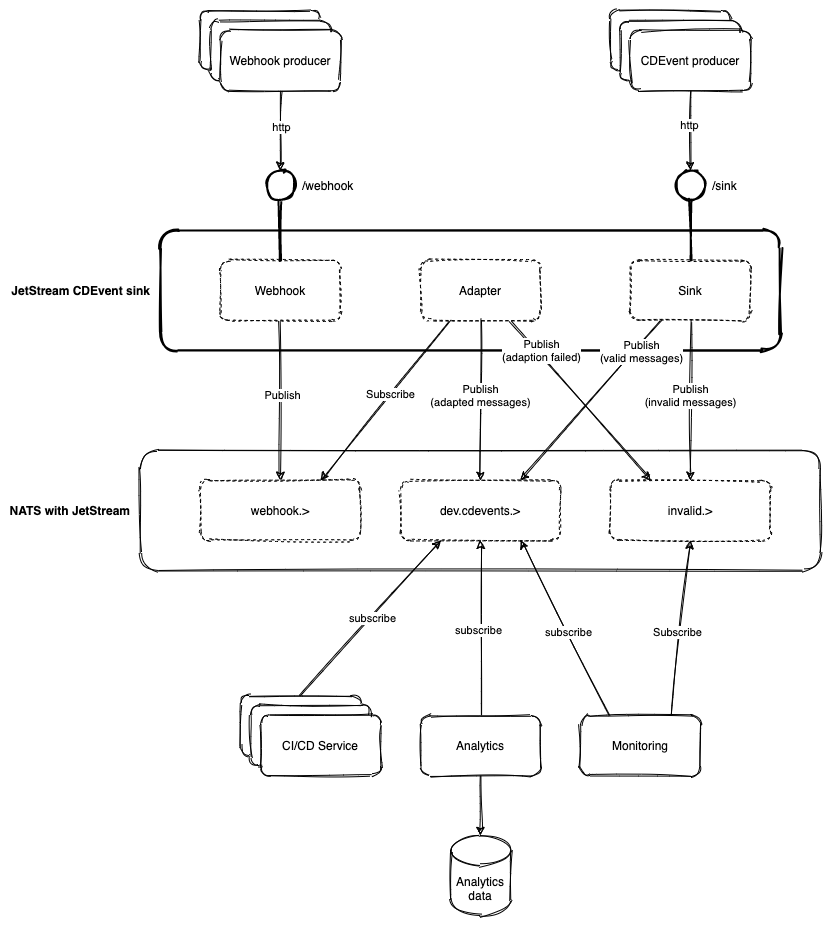

The diagram above was exported from draw.io. Its source (the exported page's mxGraphModel, read from the mxfile embedded in the PNG):
<mxGraphModel dx="1199" dy="1164" grid="1" gridSize="10" guides="1" tooltips="1" connect="1" arrows="1" fold="1" page="1" pageScale="1" pageWidth="1654" pageHeight="1169" math="0" shadow="0">
  <root>
    <mxCell id="0" />
    <mxCell id="1" parent="0" />
    <mxCell id="2Oaz2MoC0EQJPYMRsD4g-6" value="JetStream CDEvent sink" style="rounded=1;whiteSpace=wrap;html=1;labelPosition=left;verticalLabelPosition=middle;align=right;verticalAlign=middle;strokeWidth=2;fontStyle=1;spacing=10;sketch=1;" parent="1" vertex="1">
      <mxGeometry x="180" y="280" width="620" height="120" as="geometry" />
    </mxCell>
    <mxCell id="2Oaz2MoC0EQJPYMRsD4g-14" style="edgeStyle=none;rounded=0;orthogonalLoop=1;jettySize=auto;html=1;exitX=0.5;exitY=1;exitDx=0;exitDy=0;sketch=1;entryX=0.5;entryY=0;entryDx=0;entryDy=0;" parent="1" source="6_xSUY2TTuxxl_a3ti_Q-6" target="6_xSUY2TTuxxl_a3ti_Q-34" edge="1">
      <mxGeometry relative="1" as="geometry">
        <mxPoint x="220" y="230" as="targetPoint" />
      </mxGeometry>
    </mxCell>
    <mxCell id="2Oaz2MoC0EQJPYMRsD4g-21" value="http" style="edgeLabel;html=1;align=center;verticalAlign=middle;resizable=0;points=[];sketch=1;" parent="2Oaz2MoC0EQJPYMRsD4g-14" vertex="1" connectable="0">
      <mxGeometry x="-0.0959" relative="1" as="geometry">
        <mxPoint as="offset" />
      </mxGeometry>
    </mxCell>
    <mxCell id="2Oaz2MoC0EQJPYMRsD4g-3" value="Service with&lt;br&gt;webhook" style="rounded=1;whiteSpace=wrap;html=1;sketch=1;" parent="1" vertex="1">
      <mxGeometry x="220" y="60" width="120" height="60" as="geometry" />
    </mxCell>
    <mxCell id="2Oaz2MoC0EQJPYMRsD4g-13" style="edgeStyle=none;rounded=0;orthogonalLoop=1;jettySize=auto;html=1;exitX=0.5;exitY=1;exitDx=0;exitDy=0;sketch=1;" parent="1" source="6_xSUY2TTuxxl_a3ti_Q-9" target="6_xSUY2TTuxxl_a3ti_Q-33" edge="1">
      <mxGeometry relative="1" as="geometry">
        <mxPoint x="510" y="160" as="sourcePoint" />
        <mxPoint x="800" y="200" as="targetPoint" />
      </mxGeometry>
    </mxCell>
    <mxCell id="2Oaz2MoC0EQJPYMRsD4g-22" value="http" style="edgeLabel;html=1;align=center;verticalAlign=middle;resizable=0;points=[];sketch=1;" parent="2Oaz2MoC0EQJPYMRsD4g-13" vertex="1" connectable="0">
      <mxGeometry x="-0.1584" y="-2" relative="1" as="geometry">
        <mxPoint as="offset" />
      </mxGeometry>
    </mxCell>
    <mxCell id="2Oaz2MoC0EQJPYMRsD4g-7" value="NATS with JetStream" style="rounded=1;whiteSpace=wrap;html=1;labelPosition=left;verticalLabelPosition=middle;align=right;verticalAlign=middle;fontStyle=1;spacing=10;sketch=1;" parent="1" vertex="1">
      <mxGeometry x="160" y="500" width="680" height="120" as="geometry" />
    </mxCell>
    <mxCell id="6_xSUY2TTuxxl_a3ti_Q-27" style="rounded=0;sketch=1;orthogonalLoop=1;jettySize=auto;html=1;exitX=0.25;exitY=1;exitDx=0;exitDy=0;entryX=0.75;entryY=0;entryDx=0;entryDy=0;" edge="1" parent="1" source="2Oaz2MoC0EQJPYMRsD4g-8" target="6_xSUY2TTuxxl_a3ti_Q-26">
      <mxGeometry relative="1" as="geometry">
        <mxPoint x="330" y="480" as="targetPoint" />
      </mxGeometry>
    </mxCell>
    <mxCell id="6_xSUY2TTuxxl_a3ti_Q-28" value="Subscribe" style="edgeLabel;html=1;align=center;verticalAlign=middle;resizable=0;points=[];" vertex="1" connectable="0" parent="6_xSUY2TTuxxl_a3ti_Q-27">
      <mxGeometry x="-0.0833" y="-1" relative="1" as="geometry">
        <mxPoint y="1" as="offset" />
      </mxGeometry>
    </mxCell>
    <mxCell id="2Oaz2MoC0EQJPYMRsD4g-8" value="Adapter" style="rounded=1;whiteSpace=wrap;html=1;sketch=1;dashed=1;" parent="1" vertex="1">
      <mxGeometry x="440" y="310" width="120" height="60" as="geometry" />
    </mxCell>
    <mxCell id="2Oaz2MoC0EQJPYMRsD4g-9" value="Sink" style="rounded=1;whiteSpace=wrap;html=1;sketch=1;dashed=1;" parent="1" vertex="1">
      <mxGeometry x="650" y="310" width="120" height="60" as="geometry" />
    </mxCell>
    <mxCell id="2Oaz2MoC0EQJPYMRsD4g-11" value="dev.cdevents.&amp;gt;" style="rounded=1;whiteSpace=wrap;html=1;sketch=1;dashed=1;" parent="1" vertex="1">
      <mxGeometry x="420" y="530" width="160" height="60" as="geometry" />
    </mxCell>
    <mxCell id="2Oaz2MoC0EQJPYMRsD4g-24" value="CI/CD Service" style="rounded=1;whiteSpace=wrap;html=1;sketch=1;" parent="1" vertex="1">
      <mxGeometry x="260" y="745" width="120" height="60" as="geometry" />
    </mxCell>
    <mxCell id="2Oaz2MoC0EQJPYMRsD4g-25" value="CI/CD Service" style="rounded=1;whiteSpace=wrap;html=1;sketch=1;" parent="1" vertex="1">
      <mxGeometry x="270" y="755" width="120" height="60" as="geometry" />
    </mxCell>
    <mxCell id="2Oaz2MoC0EQJPYMRsD4g-29" style="edgeStyle=none;rounded=0;orthogonalLoop=1;jettySize=auto;html=1;exitX=0.5;exitY=0;exitDx=0;exitDy=0;entryX=0.25;entryY=1;entryDx=0;entryDy=0;sketch=1;" parent="1" source="2Oaz2MoC0EQJPYMRsD4g-24" target="2Oaz2MoC0EQJPYMRsD4g-11" edge="1">
      <mxGeometry relative="1" as="geometry" />
    </mxCell>
    <mxCell id="2Oaz2MoC0EQJPYMRsD4g-36" value="subscribe" style="edgeLabel;html=1;align=center;verticalAlign=middle;resizable=0;points=[];sketch=1;" parent="2Oaz2MoC0EQJPYMRsD4g-29" vertex="1" connectable="0">
      <mxGeometry x="0.0033" y="-1" relative="1" as="geometry">
        <mxPoint as="offset" />
      </mxGeometry>
    </mxCell>
    <mxCell id="2Oaz2MoC0EQJPYMRsD4g-26" value="CI/CD Service" style="rounded=1;whiteSpace=wrap;html=1;sketch=1;" parent="1" vertex="1">
      <mxGeometry x="280" y="765" width="120" height="60" as="geometry" />
    </mxCell>
    <mxCell id="2Oaz2MoC0EQJPYMRsD4g-30" style="edgeStyle=none;rounded=0;orthogonalLoop=1;jettySize=auto;html=1;exitX=0.25;exitY=0;exitDx=0;exitDy=0;entryX=0.75;entryY=1;entryDx=0;entryDy=0;sketch=1;" parent="1" source="2Oaz2MoC0EQJPYMRsD4g-27" target="2Oaz2MoC0EQJPYMRsD4g-11" edge="1">
      <mxGeometry relative="1" as="geometry" />
    </mxCell>
    <mxCell id="2Oaz2MoC0EQJPYMRsD4g-35" value="subscribe" style="edgeLabel;html=1;align=center;verticalAlign=middle;resizable=0;points=[];sketch=1;" parent="2Oaz2MoC0EQJPYMRsD4g-30" vertex="1" connectable="0">
      <mxGeometry x="-0.0452" relative="1" as="geometry">
        <mxPoint as="offset" />
      </mxGeometry>
    </mxCell>
    <mxCell id="6_xSUY2TTuxxl_a3ti_Q-31" style="edgeStyle=none;rounded=0;sketch=1;orthogonalLoop=1;jettySize=auto;html=1;exitX=0.75;exitY=0;exitDx=0;exitDy=0;entryX=0.5;entryY=1;entryDx=0;entryDy=0;" edge="1" parent="1" source="2Oaz2MoC0EQJPYMRsD4g-27" target="2Oaz2MoC0EQJPYMRsD4g-37">
      <mxGeometry relative="1" as="geometry" />
    </mxCell>
    <mxCell id="6_xSUY2TTuxxl_a3ti_Q-32" value="Subscribe" style="edgeLabel;html=1;align=center;verticalAlign=middle;resizable=0;points=[];" vertex="1" connectable="0" parent="6_xSUY2TTuxxl_a3ti_Q-31">
      <mxGeometry x="-0.0434" y="3" relative="1" as="geometry">
        <mxPoint as="offset" />
      </mxGeometry>
    </mxCell>
    <mxCell id="2Oaz2MoC0EQJPYMRsD4g-27" value="Monitoring" style="rounded=1;whiteSpace=wrap;html=1;sketch=1;" parent="1" vertex="1">
      <mxGeometry x="600" y="765" width="120" height="60" as="geometry" />
    </mxCell>
    <mxCell id="2Oaz2MoC0EQJPYMRsD4g-31" style="edgeStyle=none;rounded=0;orthogonalLoop=1;jettySize=auto;html=1;exitX=0.5;exitY=0;exitDx=0;exitDy=0;entryX=0.5;entryY=1;entryDx=0;entryDy=0;sketch=1;" parent="1" source="2Oaz2MoC0EQJPYMRsD4g-28" target="2Oaz2MoC0EQJPYMRsD4g-11" edge="1">
      <mxGeometry relative="1" as="geometry" />
    </mxCell>
    <mxCell id="2Oaz2MoC0EQJPYMRsD4g-34" value="subscribe" style="edgeLabel;html=1;align=center;verticalAlign=middle;resizable=0;points=[];sketch=1;" parent="2Oaz2MoC0EQJPYMRsD4g-31" vertex="1" connectable="0">
      <mxGeometry x="-0.0169" y="3" relative="1" as="geometry">
        <mxPoint as="offset" />
      </mxGeometry>
    </mxCell>
    <mxCell id="2Oaz2MoC0EQJPYMRsD4g-33" style="edgeStyle=none;rounded=0;orthogonalLoop=1;jettySize=auto;html=1;exitX=0.5;exitY=1;exitDx=0;exitDy=0;entryX=0.5;entryY=0;entryDx=0;entryDy=0;entryPerimeter=0;sketch=1;" parent="1" source="2Oaz2MoC0EQJPYMRsD4g-28" target="2Oaz2MoC0EQJPYMRsD4g-32" edge="1">
      <mxGeometry relative="1" as="geometry" />
    </mxCell>
    <mxCell id="2Oaz2MoC0EQJPYMRsD4g-28" value="Analytics" style="rounded=1;whiteSpace=wrap;html=1;sketch=1;" parent="1" vertex="1">
      <mxGeometry x="440" y="765" width="120" height="60" as="geometry" />
    </mxCell>
    <mxCell id="2Oaz2MoC0EQJPYMRsD4g-32" value="Analytics&lt;br&gt;data" style="shape=cylinder3;whiteSpace=wrap;html=1;boundedLbl=1;backgroundOutline=1;size=15;sketch=1;" parent="1" vertex="1">
      <mxGeometry x="470" y="885" width="60" height="80" as="geometry" />
    </mxCell>
    <mxCell id="2Oaz2MoC0EQJPYMRsD4g-37" value="invalid.&amp;gt;" style="rounded=1;whiteSpace=wrap;html=1;sketch=1;dashed=1;" parent="1" vertex="1">
      <mxGeometry x="630" y="530" width="160" height="60" as="geometry" />
    </mxCell>
    <mxCell id="6_xSUY2TTuxxl_a3ti_Q-5" value="Service with&lt;br&gt;webhook" style="rounded=1;whiteSpace=wrap;html=1;sketch=1;" vertex="1" parent="1">
      <mxGeometry x="230" y="70" width="120" height="60" as="geometry" />
    </mxCell>
    <mxCell id="6_xSUY2TTuxxl_a3ti_Q-6" value="Webhook producer" style="rounded=1;whiteSpace=wrap;html=1;sketch=1;" vertex="1" parent="1">
      <mxGeometry x="240" y="80" width="120" height="60" as="geometry" />
    </mxCell>
    <mxCell id="6_xSUY2TTuxxl_a3ti_Q-7" value="Service with&lt;br&gt;webhook" style="rounded=1;whiteSpace=wrap;html=1;sketch=1;" vertex="1" parent="1">
      <mxGeometry x="630" y="60" width="120" height="60" as="geometry" />
    </mxCell>
    <mxCell id="6_xSUY2TTuxxl_a3ti_Q-8" value="Service with&lt;br&gt;webhook" style="rounded=1;whiteSpace=wrap;html=1;sketch=1;" vertex="1" parent="1">
      <mxGeometry x="640" y="70" width="120" height="60" as="geometry" />
    </mxCell>
    <mxCell id="6_xSUY2TTuxxl_a3ti_Q-9" value="CDEvent producer" style="rounded=1;whiteSpace=wrap;html=1;sketch=1;" vertex="1" parent="1">
      <mxGeometry x="650" y="80" width="120" height="60" as="geometry" />
    </mxCell>
    <mxCell id="6_xSUY2TTuxxl_a3ti_Q-29" style="edgeStyle=none;rounded=0;sketch=1;orthogonalLoop=1;jettySize=auto;html=1;exitX=0.5;exitY=1;exitDx=0;exitDy=0;entryX=0.5;entryY=0;entryDx=0;entryDy=0;" edge="1" parent="1" source="6_xSUY2TTuxxl_a3ti_Q-25" target="6_xSUY2TTuxxl_a3ti_Q-26">
      <mxGeometry relative="1" as="geometry" />
    </mxCell>
    <mxCell id="6_xSUY2TTuxxl_a3ti_Q-30" value="Publish" style="edgeLabel;html=1;align=center;verticalAlign=middle;resizable=0;points=[];" vertex="1" connectable="0" parent="6_xSUY2TTuxxl_a3ti_Q-29">
      <mxGeometry x="-0.075" y="1" relative="1" as="geometry">
        <mxPoint as="offset" />
      </mxGeometry>
    </mxCell>
    <mxCell id="6_xSUY2TTuxxl_a3ti_Q-35" style="edgeStyle=none;rounded=0;sketch=1;orthogonalLoop=1;jettySize=auto;html=1;exitX=0.5;exitY=0;exitDx=0;exitDy=0;entryX=0.5;entryY=1;entryDx=0;entryDy=0;endArrow=none;endFill=0;strokeWidth=2;" edge="1" parent="1" source="6_xSUY2TTuxxl_a3ti_Q-25" target="6_xSUY2TTuxxl_a3ti_Q-34">
      <mxGeometry relative="1" as="geometry" />
    </mxCell>
    <mxCell id="6_xSUY2TTuxxl_a3ti_Q-25" value="Webhook" style="rounded=1;whiteSpace=wrap;html=1;sketch=1;dashed=1;" vertex="1" parent="1">
      <mxGeometry x="240" y="310" width="120" height="60" as="geometry" />
    </mxCell>
    <mxCell id="6_xSUY2TTuxxl_a3ti_Q-26" value="webhook.&amp;gt;" style="rounded=1;whiteSpace=wrap;html=1;sketch=1;dashed=1;" vertex="1" parent="1">
      <mxGeometry x="220" y="530" width="160" height="60" as="geometry" />
    </mxCell>
    <mxCell id="6_xSUY2TTuxxl_a3ti_Q-33" value="/sink" style="ellipse;whiteSpace=wrap;html=1;aspect=fixed;sketch=1;strokeWidth=2;labelPosition=right;verticalLabelPosition=middle;align=left;verticalAlign=middle;spacingRight=0;spacingLeft=5;" vertex="1" parent="1">
      <mxGeometry x="695" y="220" width="30" height="30" as="geometry" />
    </mxCell>
    <mxCell id="6_xSUY2TTuxxl_a3ti_Q-34" value="/webhook" style="ellipse;whiteSpace=wrap;html=1;aspect=fixed;sketch=1;strokeWidth=2;labelPosition=right;verticalLabelPosition=middle;align=left;verticalAlign=middle;spacingRight=0;spacingLeft=5;" vertex="1" parent="1">
      <mxGeometry x="285" y="220" width="30" height="30" as="geometry" />
    </mxCell>
    <mxCell id="6_xSUY2TTuxxl_a3ti_Q-36" style="edgeStyle=none;rounded=0;sketch=1;orthogonalLoop=1;jettySize=auto;html=1;exitX=0.5;exitY=0;exitDx=0;exitDy=0;entryX=0.5;entryY=1;entryDx=0;entryDy=0;endArrow=none;endFill=0;strokeWidth=2;" edge="1" parent="1" source="2Oaz2MoC0EQJPYMRsD4g-9" target="6_xSUY2TTuxxl_a3ti_Q-33">
      <mxGeometry relative="1" as="geometry">
        <mxPoint x="310" y="320" as="sourcePoint" />
        <mxPoint x="310" y="260" as="targetPoint" />
      </mxGeometry>
    </mxCell>
    <mxCell id="6_xSUY2TTuxxl_a3ti_Q-38" style="rounded=0;sketch=1;orthogonalLoop=1;jettySize=auto;html=1;exitX=0.5;exitY=1;exitDx=0;exitDy=0;entryX=0.5;entryY=0;entryDx=0;entryDy=0;" edge="1" parent="1" source="2Oaz2MoC0EQJPYMRsD4g-8" target="2Oaz2MoC0EQJPYMRsD4g-11">
      <mxGeometry relative="1" as="geometry">
        <mxPoint x="350" y="540" as="targetPoint" />
        <mxPoint x="480" y="380" as="sourcePoint" />
      </mxGeometry>
    </mxCell>
    <mxCell id="6_xSUY2TTuxxl_a3ti_Q-39" value="Publish&lt;br&gt;(adapted messages)" style="edgeLabel;html=1;align=center;verticalAlign=middle;resizable=0;points=[];" vertex="1" connectable="0" parent="6_xSUY2TTuxxl_a3ti_Q-38">
      <mxGeometry x="-0.0833" y="-1" relative="1" as="geometry">
        <mxPoint y="1" as="offset" />
      </mxGeometry>
    </mxCell>
    <mxCell id="6_xSUY2TTuxxl_a3ti_Q-42" style="rounded=0;sketch=1;orthogonalLoop=1;jettySize=auto;html=1;exitX=0.75;exitY=1;exitDx=0;exitDy=0;entryX=0.25;entryY=0;entryDx=0;entryDy=0;" edge="1" parent="1" source="2Oaz2MoC0EQJPYMRsD4g-8" target="2Oaz2MoC0EQJPYMRsD4g-37">
      <mxGeometry relative="1" as="geometry">
        <mxPoint x="510" y="540" as="targetPoint" />
        <mxPoint x="510" y="380" as="sourcePoint" />
      </mxGeometry>
    </mxCell>
    <mxCell id="6_xSUY2TTuxxl_a3ti_Q-43" value="Publish&lt;br&gt;(adaption failed)" style="edgeLabel;html=1;align=center;verticalAlign=middle;resizable=0;points=[];" vertex="1" connectable="0" parent="6_xSUY2TTuxxl_a3ti_Q-42">
      <mxGeometry x="-0.0833" y="-1" relative="1" as="geometry">
        <mxPoint x="-33.12" y="-43.66" as="offset" />
      </mxGeometry>
    </mxCell>
    <mxCell id="6_xSUY2TTuxxl_a3ti_Q-44" style="rounded=0;sketch=1;orthogonalLoop=1;jettySize=auto;html=1;exitX=0.25;exitY=1;exitDx=0;exitDy=0;" edge="1" parent="1" source="2Oaz2MoC0EQJPYMRsD4g-9">
      <mxGeometry relative="1" as="geometry">
        <mxPoint x="540" y="530" as="targetPoint" />
        <mxPoint x="520" y="390" as="sourcePoint" />
      </mxGeometry>
    </mxCell>
    <mxCell id="6_xSUY2TTuxxl_a3ti_Q-45" value="Publish&lt;br&gt;(valid messages)" style="edgeLabel;html=1;align=center;verticalAlign=middle;resizable=0;points=[];" vertex="1" connectable="0" parent="6_xSUY2TTuxxl_a3ti_Q-44">
      <mxGeometry x="-0.0833" y="-1" relative="1" as="geometry">
        <mxPoint x="44.63" y="-42.34" as="offset" />
      </mxGeometry>
    </mxCell>
    <mxCell id="6_xSUY2TTuxxl_a3ti_Q-46" style="rounded=0;sketch=1;orthogonalLoop=1;jettySize=auto;html=1;exitX=0.5;exitY=1;exitDx=0;exitDy=0;entryX=0.5;entryY=0;entryDx=0;entryDy=0;" edge="1" parent="1" source="2Oaz2MoC0EQJPYMRsD4g-9" target="2Oaz2MoC0EQJPYMRsD4g-37">
      <mxGeometry relative="1" as="geometry">
        <mxPoint x="530" y="560" as="targetPoint" />
        <mxPoint x="530" y="400" as="sourcePoint" />
      </mxGeometry>
    </mxCell>
    <mxCell id="6_xSUY2TTuxxl_a3ti_Q-47" value="Publish&lt;br&gt;(invalid messages)" style="edgeLabel;html=1;align=center;verticalAlign=middle;resizable=0;points=[];" vertex="1" connectable="0" parent="6_xSUY2TTuxxl_a3ti_Q-46">
      <mxGeometry x="-0.0833" y="-1" relative="1" as="geometry">
        <mxPoint y="1" as="offset" />
      </mxGeometry>
    </mxCell>
  </root>
</mxGraphModel>